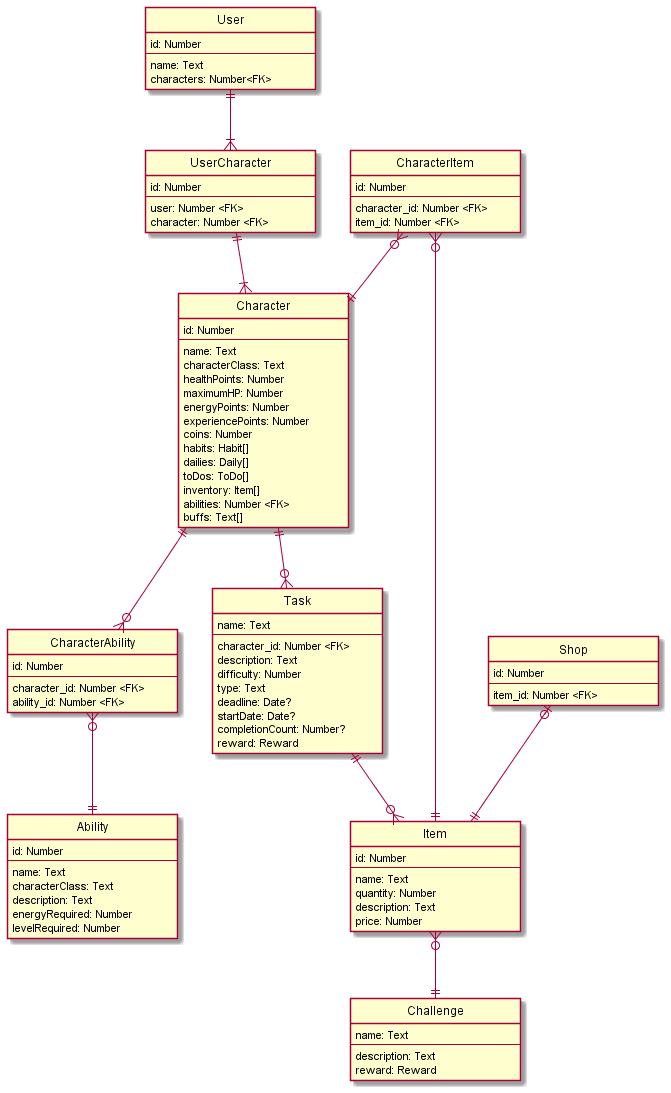

The diagram above was rendered by PlantUML. Its source (embedded in the PNG):
@startuml er

    hide circle
    skinparam minClassWidth 170

    Entity User{
        id: Number
        ---
        name: Text
        characters: Number<FK>
    }

    Entity UserCharacter{
        id: Number
        ---
        user: Number <FK>
        character: Number <FK>
    }

   Entity Character{
       id: Number
       ---
       name: Text
       characterClass: Text
       healthPoints: Number
       maximumHP: Number
       energyPoints: Number
       experiencePoints: Number
       coins: Number
       habits: Habit[]
       dailies: Daily[]
       toDos: ToDo[]
       inventory: Item[]
       abilities: Number <FK>
       buffs: Text[]
   }

    Entity Ability{
        id: Number
        ---
        name: Text
        characterClass: Text
        description: Text
        energyRequired: Number
        levelRequired: Number
    }

    Entity CharacterAbility{
        id: Number
        ---
        character_id: Number <FK>
        ability_id: Number <FK>
    }

    Entity Challenge{
        name: Text
        ---
        description: Text
        reward: Reward
    }

    Entity Task{
        name: Text
        ---
        character_id: Number <FK>
        description: Text
        difficulty: Number
        type: Text
        deadline: Date?
        startDate: Date?
        completionCount: Number?
        reward: Reward
    }

    Entity Item{
        id: Number
        ---
        name: Text
        quantity: Number
        description: Text
        price: Number
    }

    Entity CharacterItem{
        id: Number
        ---
        character_id: Number <FK>
        item_id: Number <FK>
    }

    Entity Shop{
        id: Number
        ---
        item_id: Number <FK>
    }

User ||--|{ UserCharacter
UserCharacter ||--|{ Character
Character ||--o{ CharacterAbility
CharacterAbility }o--|| Ability
Item }o--|| Challenge
Character ||--o{ Task
Task ||--o{ Item
Shop |o--|| Item
CharacterItem }o--|| Character
CharacterItem }o--|| Item


@enduml